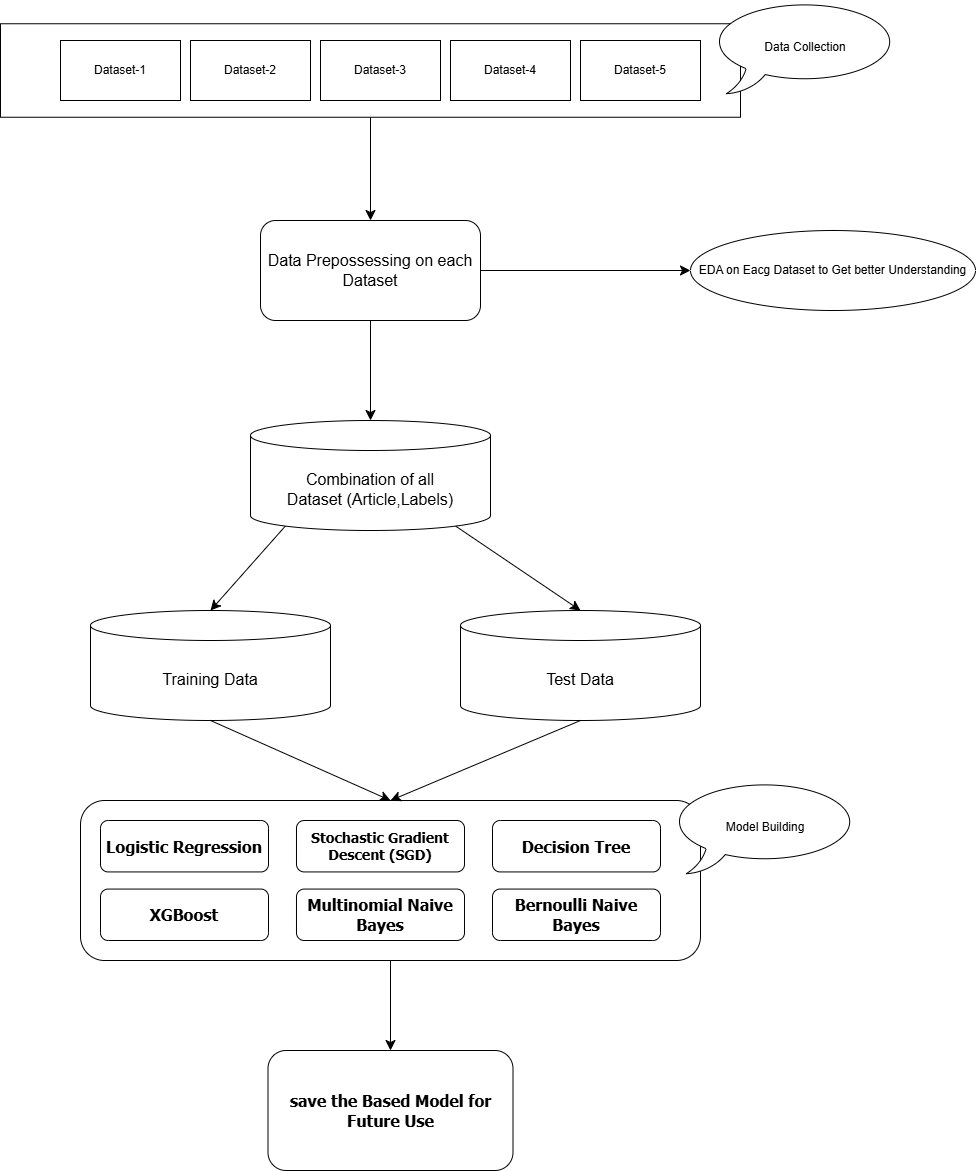

The diagram above was exported from draw.io. Its source (the exported page's mxGraphModel, read from the mxfile embedded in the PNG):
<mxGraphModel dx="1098" dy="1104" grid="1" gridSize="10" guides="1" tooltips="1" connect="1" arrows="1" fold="1" page="1" pageScale="1" pageWidth="1169" pageHeight="827" background="none" math="0" shadow="0">
  <root>
    <mxCell id="0" />
    <mxCell id="1" parent="0" />
    <mxCell id="45" value="" style="edgeStyle=elbowEdgeStyle;elbow=horizontal;exitX=1;exitY=0.5;exitPerimeter=0;entryX=0.905;entryY=0.5;entryPerimeter=0;fontStyle=1;strokeColor=#003366;strokeWidth=1;html=1;" parent="1" target="34" edge="1">
      <mxGeometry width="100" height="100" as="geometry">
        <mxPoint x="380.5" y="1119.25" as="sourcePoint" />
        <mxPoint x="100" as="targetPoint" />
        <Array as="points">
          <mxPoint x="950" y="1320" />
        </Array>
      </mxGeometry>
    </mxCell>
    <mxCell id="QtXrN8AeBPF02Lud_KQr-55" value="Dataset-1" style="rounded=0;whiteSpace=wrap;html=1;" vertex="1" parent="1">
      <mxGeometry x="300" y="60" width="120" height="60" as="geometry" />
    </mxCell>
    <mxCell id="QtXrN8AeBPF02Lud_KQr-56" value="Dataset-2" style="rounded=0;whiteSpace=wrap;html=1;" vertex="1" parent="1">
      <mxGeometry x="430" y="60" width="120" height="60" as="geometry" />
    </mxCell>
    <mxCell id="QtXrN8AeBPF02Lud_KQr-57" value="Dataset-3" style="rounded=0;whiteSpace=wrap;html=1;" vertex="1" parent="1">
      <mxGeometry x="560" y="60" width="120" height="60" as="geometry" />
    </mxCell>
    <mxCell id="QtXrN8AeBPF02Lud_KQr-58" value="Dataset-4" style="rounded=0;whiteSpace=wrap;html=1;" vertex="1" parent="1">
      <mxGeometry x="690" y="60" width="120" height="60" as="geometry" />
    </mxCell>
    <mxCell id="QtXrN8AeBPF02Lud_KQr-59" value="Dataset-5" style="rounded=0;whiteSpace=wrap;html=1;" vertex="1" parent="1">
      <mxGeometry x="820" y="60" width="120" height="60" as="geometry" />
    </mxCell>
    <mxCell id="QtXrN8AeBPF02Lud_KQr-60" value="" style="rounded=0;whiteSpace=wrap;html=1;fillColor=none;" vertex="1" parent="1">
      <mxGeometry x="240" y="43.25" width="740" height="93.5" as="geometry" />
    </mxCell>
    <mxCell id="QtXrN8AeBPF02Lud_KQr-62" value="" style="endArrow=classic;html=1;rounded=0;fontSize=12;startSize=8;endSize=8;curved=1;exitX=0.5;exitY=1;exitDx=0;exitDy=0;entryX=0.5;entryY=0;entryDx=0;entryDy=0;" edge="1" parent="1" source="QtXrN8AeBPF02Lud_KQr-60" target="QtXrN8AeBPF02Lud_KQr-63">
      <mxGeometry width="50" height="50" relative="1" as="geometry">
        <mxPoint x="630" y="580" as="sourcePoint" />
        <mxPoint x="610" y="270" as="targetPoint" />
      </mxGeometry>
    </mxCell>
    <mxCell id="QtXrN8AeBPF02Lud_KQr-63" value="&lt;font style=&quot;font-size: 16px;&quot;&gt;Data Prepossessing on each Dataset&lt;/font&gt;" style="rounded=1;whiteSpace=wrap;html=1;" vertex="1" parent="1">
      <mxGeometry x="500" y="240" width="220" height="100" as="geometry" />
    </mxCell>
    <mxCell id="QtXrN8AeBPF02Lud_KQr-64" value="&lt;font style=&quot;font-size: 16px;&quot;&gt;Combination of all&lt;/font&gt;&lt;div&gt;&lt;font style=&quot;font-size: 16px;&quot;&gt;Dataset (Article,Labels)&lt;/font&gt;&lt;/div&gt;" style="shape=cylinder3;whiteSpace=wrap;html=1;boundedLbl=1;backgroundOutline=1;size=15;" vertex="1" parent="1">
      <mxGeometry x="490" y="440" width="240" height="110" as="geometry" />
    </mxCell>
    <mxCell id="QtXrN8AeBPF02Lud_KQr-65" value="" style="endArrow=classic;html=1;rounded=0;fontSize=12;startSize=8;endSize=8;curved=1;exitX=0.5;exitY=1;exitDx=0;exitDy=0;entryX=0.5;entryY=0;entryDx=0;entryDy=0;entryPerimeter=0;" edge="1" parent="1" source="QtXrN8AeBPF02Lud_KQr-63" target="QtXrN8AeBPF02Lud_KQr-64">
      <mxGeometry width="50" height="50" relative="1" as="geometry">
        <mxPoint x="640" y="570" as="sourcePoint" />
        <mxPoint x="690" y="520" as="targetPoint" />
      </mxGeometry>
    </mxCell>
    <mxCell id="QtXrN8AeBPF02Lud_KQr-66" value="&lt;span style=&quot;font-size: 16px;&quot;&gt;Training Data&lt;/span&gt;" style="shape=cylinder3;whiteSpace=wrap;html=1;boundedLbl=1;backgroundOutline=1;size=15;" vertex="1" parent="1">
      <mxGeometry x="330" y="630" width="240" height="110" as="geometry" />
    </mxCell>
    <mxCell id="QtXrN8AeBPF02Lud_KQr-67" value="&lt;span style=&quot;font-size: 16px;&quot;&gt;Test Data&lt;/span&gt;" style="shape=cylinder3;whiteSpace=wrap;html=1;boundedLbl=1;backgroundOutline=1;size=15;" vertex="1" parent="1">
      <mxGeometry x="700" y="630" width="240" height="110" as="geometry" />
    </mxCell>
    <mxCell id="QtXrN8AeBPF02Lud_KQr-68" value="" style="endArrow=classic;html=1;rounded=0;fontSize=12;startSize=8;endSize=8;curved=1;exitX=0.145;exitY=1;exitDx=0;exitDy=-4.35;exitPerimeter=0;entryX=0.5;entryY=0;entryDx=0;entryDy=0;entryPerimeter=0;" edge="1" parent="1" source="QtXrN8AeBPF02Lud_KQr-64" target="QtXrN8AeBPF02Lud_KQr-66">
      <mxGeometry width="50" height="50" relative="1" as="geometry">
        <mxPoint x="450" y="690" as="sourcePoint" />
        <mxPoint x="500" y="640" as="targetPoint" />
      </mxGeometry>
    </mxCell>
    <mxCell id="QtXrN8AeBPF02Lud_KQr-69" value="" style="endArrow=classic;html=1;rounded=0;fontSize=12;startSize=8;endSize=8;curved=1;exitX=0.855;exitY=1;exitDx=0;exitDy=-4.35;exitPerimeter=0;entryX=0.5;entryY=0;entryDx=0;entryDy=0;entryPerimeter=0;" edge="1" parent="1" source="QtXrN8AeBPF02Lud_KQr-64" target="QtXrN8AeBPF02Lud_KQr-67">
      <mxGeometry width="50" height="50" relative="1" as="geometry">
        <mxPoint x="630" y="620" as="sourcePoint" />
        <mxPoint x="790" y="590" as="targetPoint" />
      </mxGeometry>
    </mxCell>
    <mxCell id="QtXrN8AeBPF02Lud_KQr-76" value="" style="rounded=1;whiteSpace=wrap;html=1;fillColor=none;" vertex="1" parent="1">
      <mxGeometry x="320" y="820" width="620" height="160" as="geometry" />
    </mxCell>
    <mxCell id="QtXrN8AeBPF02Lud_KQr-77" value="&lt;span id=&quot;docs-internal-guid-d8b53e92-7fff-89c0-5675-4aa88acb5684&quot;&gt;&lt;span style=&quot;font-size: 12pt; font-family: Sarabun, sans-serif; background-color: transparent; font-weight: 700; font-variant-numeric: normal; font-variant-east-asian: normal; font-variant-alternates: normal; font-variant-position: normal; font-variant-emoji: normal; vertical-align: baseline; white-space-collapse: preserve;&quot;&gt;save the Based Model for Future Use&lt;/span&gt;&lt;/span&gt;" style="rounded=1;whiteSpace=wrap;html=1;" vertex="1" parent="1">
      <mxGeometry x="507.5" y="1070" width="245" height="120" as="geometry" />
    </mxCell>
    <mxCell id="QtXrN8AeBPF02Lud_KQr-79" value="" style="group" vertex="1" connectable="0" parent="1">
      <mxGeometry x="340" y="840" width="560" height="120" as="geometry" />
    </mxCell>
    <mxCell id="QtXrN8AeBPF02Lud_KQr-70" value="&lt;span id=&quot;docs-internal-guid-a05e0443-7fff-0611-8853-25395cbc1082&quot;&gt;&lt;span style=&quot;font-size: 12pt; font-family: Sarabun, sans-serif; background-color: transparent; font-weight: 700; font-variant-numeric: normal; font-variant-east-asian: normal; font-variant-alternates: normal; font-variant-position: normal; font-variant-emoji: normal; vertical-align: baseline; white-space-collapse: preserve;&quot;&gt;Logistic Regression&lt;/span&gt;&lt;/span&gt;" style="rounded=1;whiteSpace=wrap;html=1;" vertex="1" parent="QtXrN8AeBPF02Lud_KQr-79">
      <mxGeometry width="168" height="51.42857142857142" as="geometry" />
    </mxCell>
    <mxCell id="QtXrN8AeBPF02Lud_KQr-71" value="&lt;span id=&quot;docs-internal-guid-4b9394df-7fff-29e2-c9d8-988d74581ac8&quot;&gt;&lt;span style=&quot;font-family: Sarabun, sans-serif; background-color: transparent; font-weight: 700; font-variant-numeric: normal; font-variant-east-asian: normal; font-variant-alternates: normal; font-variant-position: normal; font-variant-emoji: normal; vertical-align: baseline; white-space-collapse: preserve;&quot;&gt;&lt;font style=&quot;font-size: 14px;&quot;&gt;Stochastic Gradient Descent (SGD)&lt;/font&gt;&lt;/span&gt;&lt;/span&gt;" style="rounded=1;whiteSpace=wrap;html=1;" vertex="1" parent="QtXrN8AeBPF02Lud_KQr-79">
      <mxGeometry x="196" width="168" height="51.42857142857142" as="geometry" />
    </mxCell>
    <mxCell id="QtXrN8AeBPF02Lud_KQr-72" value="&lt;span id=&quot;docs-internal-guid-2ca815b7-7fff-74c1-68d9-35ed9706d211&quot;&gt;&lt;span style=&quot;font-size: 12pt; font-family: Sarabun, sans-serif; background-color: transparent; font-weight: 700; font-variant-numeric: normal; font-variant-east-asian: normal; font-variant-alternates: normal; font-variant-position: normal; font-variant-emoji: normal; vertical-align: baseline; white-space-collapse: preserve;&quot;&gt;Decision Tree&lt;/span&gt;&lt;/span&gt;" style="rounded=1;whiteSpace=wrap;html=1;" vertex="1" parent="QtXrN8AeBPF02Lud_KQr-79">
      <mxGeometry x="392" width="168" height="51.42857142857142" as="geometry" />
    </mxCell>
    <mxCell id="QtXrN8AeBPF02Lud_KQr-73" value="&lt;span id=&quot;docs-internal-guid-d8b53e92-7fff-89c0-5675-4aa88acb5684&quot;&gt;&lt;span style=&quot;font-size: 12pt; font-family: Sarabun, sans-serif; background-color: transparent; font-weight: 700; font-variant-numeric: normal; font-variant-east-asian: normal; font-variant-alternates: normal; font-variant-position: normal; font-variant-emoji: normal; vertical-align: baseline; white-space-collapse: preserve;&quot;&gt;XGBoost&lt;/span&gt;&lt;/span&gt;" style="rounded=1;whiteSpace=wrap;html=1;" vertex="1" parent="QtXrN8AeBPF02Lud_KQr-79">
      <mxGeometry y="68.57142857142857" width="168" height="51.42857142857142" as="geometry" />
    </mxCell>
    <mxCell id="QtXrN8AeBPF02Lud_KQr-74" value="&lt;span id=&quot;docs-internal-guid-b847f200-7fff-bee3-8619-087dc6f4ec93&quot;&gt;&lt;span style=&quot;font-size: 12pt; font-family: Sarabun, sans-serif; background-color: transparent; font-weight: 700; font-variant-numeric: normal; font-variant-east-asian: normal; font-variant-alternates: normal; font-variant-position: normal; font-variant-emoji: normal; vertical-align: baseline; white-space-collapse: preserve;&quot;&gt;Bernoulli Naive Bayes&lt;/span&gt;&lt;/span&gt;" style="rounded=1;whiteSpace=wrap;html=1;" vertex="1" parent="QtXrN8AeBPF02Lud_KQr-79">
      <mxGeometry x="392" y="68.57142857142857" width="168" height="51.42857142857142" as="geometry" />
    </mxCell>
    <mxCell id="QtXrN8AeBPF02Lud_KQr-75" value="&lt;span id=&quot;docs-internal-guid-cd1f4e7b-7fff-a5e3-7ab6-8e55e28f3de3&quot;&gt;&lt;span style=&quot;font-size: 12pt; font-family: Sarabun, sans-serif; background-color: transparent; font-weight: 700; font-variant-numeric: normal; font-variant-east-asian: normal; font-variant-alternates: normal; font-variant-position: normal; font-variant-emoji: normal; vertical-align: baseline; white-space-collapse: preserve;&quot;&gt;Multinomial Naive Bayes&lt;/span&gt;&lt;/span&gt;" style="rounded=1;whiteSpace=wrap;html=1;" vertex="1" parent="QtXrN8AeBPF02Lud_KQr-79">
      <mxGeometry x="196" y="68.57142857142857" width="168" height="51.42857142857142" as="geometry" />
    </mxCell>
    <mxCell id="QtXrN8AeBPF02Lud_KQr-80" value="" style="endArrow=classic;html=1;rounded=0;fontSize=12;startSize=8;endSize=8;curved=1;exitX=0.5;exitY=1;exitDx=0;exitDy=0;exitPerimeter=0;entryX=0.5;entryY=0;entryDx=0;entryDy=0;" edge="1" parent="1" source="QtXrN8AeBPF02Lud_KQr-66" target="QtXrN8AeBPF02Lud_KQr-76">
      <mxGeometry width="50" height="50" relative="1" as="geometry">
        <mxPoint x="505" y="770" as="sourcePoint" />
        <mxPoint x="430" y="854" as="targetPoint" />
      </mxGeometry>
    </mxCell>
    <mxCell id="QtXrN8AeBPF02Lud_KQr-81" value="" style="endArrow=classic;html=1;rounded=0;fontSize=12;startSize=8;endSize=8;curved=1;exitX=0.5;exitY=1;exitDx=0;exitDy=0;exitPerimeter=0;entryX=0.5;entryY=0;entryDx=0;entryDy=0;" edge="1" parent="1" source="QtXrN8AeBPF02Lud_KQr-67" target="QtXrN8AeBPF02Lud_KQr-76">
      <mxGeometry width="50" height="50" relative="1" as="geometry">
        <mxPoint x="810" y="747" as="sourcePoint" />
        <mxPoint x="990" y="827" as="targetPoint" />
      </mxGeometry>
    </mxCell>
    <mxCell id="QtXrN8AeBPF02Lud_KQr-82" value="" style="endArrow=classic;html=1;rounded=0;fontSize=12;startSize=8;endSize=8;curved=1;exitX=0.5;exitY=1;exitDx=0;exitDy=0;entryX=0.5;entryY=0;entryDx=0;entryDy=0;" edge="1" parent="1" source="QtXrN8AeBPF02Lud_KQr-76" target="QtXrN8AeBPF02Lud_KQr-77">
      <mxGeometry width="50" height="50" relative="1" as="geometry">
        <mxPoint x="630" y="1010" as="sourcePoint" />
        <mxPoint x="810" y="1090" as="targetPoint" />
      </mxGeometry>
    </mxCell>
    <mxCell id="QtXrN8AeBPF02Lud_KQr-83" value="Data Collection" style="whiteSpace=wrap;html=1;shape=mxgraph.basic.oval_callout" vertex="1" parent="1">
      <mxGeometry x="950" y="20" width="190" height="93.25" as="geometry" />
    </mxCell>
    <mxCell id="QtXrN8AeBPF02Lud_KQr-84" value="EDA on Eacg Dataset to Get better Understanding" style="ellipse;whiteSpace=wrap;html=1;" vertex="1" parent="1">
      <mxGeometry x="930" y="250" width="285" height="80" as="geometry" />
    </mxCell>
    <mxCell id="QtXrN8AeBPF02Lud_KQr-85" value="" style="endArrow=classic;html=1;rounded=0;fontSize=12;startSize=8;endSize=8;curved=1;exitX=1;exitY=0.5;exitDx=0;exitDy=0;entryX=0;entryY=0.5;entryDx=0;entryDy=0;" edge="1" parent="1" source="QtXrN8AeBPF02Lud_KQr-63" target="QtXrN8AeBPF02Lud_KQr-84">
      <mxGeometry width="50" height="50" relative="1" as="geometry">
        <mxPoint x="760" y="250" as="sourcePoint" />
        <mxPoint x="760" y="350" as="targetPoint" />
      </mxGeometry>
    </mxCell>
    <mxCell id="QtXrN8AeBPF02Lud_KQr-86" value="Model Building" style="whiteSpace=wrap;html=1;shape=mxgraph.basic.oval_callout" vertex="1" parent="1">
      <mxGeometry x="910" y="800" width="190" height="93.25" as="geometry" />
    </mxCell>
  </root>
</mxGraphModel>